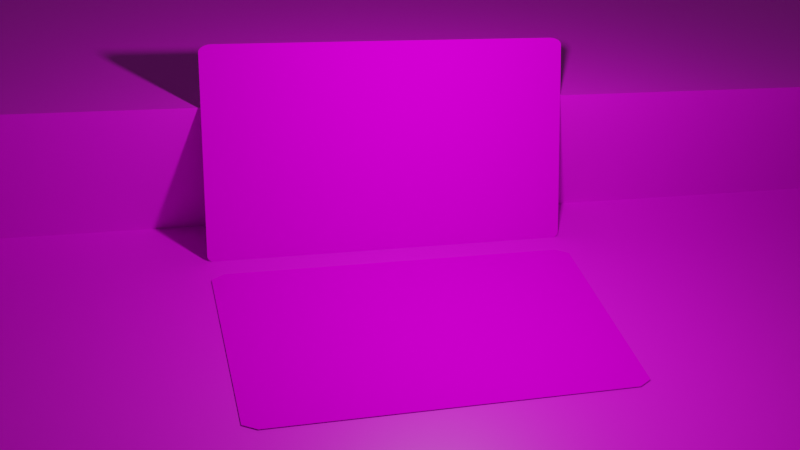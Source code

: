 # Source: card.blend  (saved by Blender 2.80.75; exported with 4.5.12 LTS)
import bpy
from mathutils import Matrix  # noqa: F401  (used for matrix-valued properties, if any)

bpy.ops.wm.read_factory_settings(use_empty=True)
scene = bpy.context.scene
scene.name = 'Scene'

# ---- collections
col_collection = bpy.data.collections.new('Collection'); scene.collection.children.link(col_collection)

# ---- images (referenced by path relative to the original .blend; pixels are not part of the script)
import os
ASSET_DIR = os.environ.get("B2B_ASSET_DIR", "")  # directory of the original .blend (textures are referenced by path, not embedded)
HERE = os.path.dirname(os.path.abspath(__file__))  # packed textures are extracted next to this script under _unpacked/

def load_image(name, relpath, width, height, colorspace="sRGB"):
    """Load a texture the original file referenced (path relative to the .blend, or extracted next to this script)."""
    p = next((c for c in (os.path.join(HERE, relpath), os.path.join(ASSET_DIR, relpath)) if relpath and os.path.exists(c)), "")
    if p:
        img = bpy.data.images.load(p, check_existing=True)
        img.name = name
    else:  # same state as the original file: an image datablock whose file is absent (Cycles renders it pink)
        img = bpy.data.images.new(name, width, height)
        img.source = "FILE"
        img.filepath = "//" + (relpath or name)
    img.colorspace_settings.name = colorspace
    return img
img_babufront_png = load_image('babufront.png', 'babufront.png', 1024, 1024, 'sRGB')
img_texturescom_tilesplain0066_1_seamless_s_jpg = load_image('TexturesCom_TilesPlain0066_1_seamless_S.jpg', 'TexturesCom_TilesPlain0066_1_seamless_S.jpg', 1024, 1024, 'sRGB')
img_babuback_png = load_image('babuback.png', 'babuback.png', 1024, 1024, 'sRGB')

# ---- materials (node trees are filled in below, after node groups)
mat_material_001 = bpy.data.materials.new('Material.001')
mat_material_002 = bpy.data.materials.new('Material.002')
mat_material_003 = bpy.data.materials.new('Material.003')

# ---- material node trees
mat_material_001.use_nodes = True; mat_material_001.node_tree.nodes.clear()
_N = mat_material_001.node_tree.nodes; _L = mat_material_001.node_tree.links
n0 = _N.new('ShaderNodeOutputMaterial'); n0.name = 'Material Output'; n0.location = (300, 300)
n1 = _N.new('ShaderNodeTexImage'); n1.name = 'Image Texture'; n1.location = (-289, 226)
n1.image = img_babufront_png
n2 = _N.new('ShaderNodeBsdfPrincipled'); n2.name = 'Principled BSDF'; n2.location = (10, 300)
n2.distribution = 'GGX'
n2.subsurface_method = 'BURLEY'
n2.inputs[2].default_value = 1.0
n2.inputs[3].default_value = 1.45
n2.inputs[13].default_value = 0.0
n2.inputs[27].default_value = (0.0, 0.0, 0.0, 1.0)
n2.inputs[28].default_value = 1.0
_L.new(n2.outputs[0], n0.inputs[0])
_L.new(n1.outputs[0], n2.inputs[0])
n0.is_active_output = True
mat_material_002.use_nodes = True; mat_material_002.node_tree.nodes.clear()
_N = mat_material_002.node_tree.nodes; _L = mat_material_002.node_tree.links
n0 = _N.new('ShaderNodeOutputMaterial'); n0.name = 'Material Output'; n0.location = (300, 300)
n1 = _N.new('ShaderNodeBsdfPrincipled'); n1.name = 'Principled BSDF'; n1.location = (10, 300)
n1.distribution = 'GGX'
n1.subsurface_method = 'BURLEY'
n1.inputs[3].default_value = 1.45
n1.inputs[27].default_value = (0.0, 0.0, 0.0, 1.0)
n1.inputs[28].default_value = 1.0
n2 = _N.new('ShaderNodeTexImage'); n2.name = 'Image Texture'; n2.location = (-293, 274)
n2.image = img_texturescom_tilesplain0066_1_seamless_s_jpg
_L.new(n1.outputs[0], n0.inputs[0])
_L.new(n2.outputs[0], n1.inputs[0])
n0.is_active_output = True
mat_material_003.use_nodes = True; mat_material_003.node_tree.nodes.clear()
_N = mat_material_003.node_tree.nodes; _L = mat_material_003.node_tree.links
n0 = _N.new('ShaderNodeOutputMaterial'); n0.name = 'Material Output'; n0.location = (300, 300)
n1 = _N.new('ShaderNodeBsdfPrincipled'); n1.name = 'Principled BSDF'; n1.location = (10, 300)
n1.distribution = 'GGX'
n1.subsurface_method = 'BURLEY'
n1.inputs[2].default_value = 1.0
n1.inputs[3].default_value = 1.45
n1.inputs[13].default_value = 0.0
n1.inputs[27].default_value = (0.0, 0.0, 0.0, 1.0)
n1.inputs[28].default_value = 1.0
n2 = _N.new('ShaderNodeTexImage'); n2.name = 'Image Texture'; n2.location = (-338, 269)
n2.image = img_babuback_png
_L.new(n1.outputs[0], n0.inputs[0])
_L.new(n2.outputs[0], n1.inputs[0])
n0.is_active_output = True

# ---- world
world_world = bpy.data.worlds.new('World'); scene.world = world_world
world_world.use_nodes = True; world_world.node_tree.nodes.clear()
_N = world_world.node_tree.nodes; _L = world_world.node_tree.links
n0 = _N.new('ShaderNodeOutputWorld'); n0.name = 'World Output'; n0.location = (300, 300)
n1 = _N.new('ShaderNodeBackground'); n1.name = 'Background'; n1.location = (10, 300)
n1.inputs[0].default_value = (0.05088, 0.05088, 0.05088, 1.0)
_L.new(n1.outputs[0], n0.inputs[0])
n0.is_active_output = True
world_world.color = (0.05088, 0.05088, 0.05088)
world_world.use_sun_shadow = False
world_world.sun_shadow_jitter_overblur = 0.0

# ---- cameras
cam_camera = bpy.data.cameras.new('Camera')
cam_camera.clip_end = 100.0
cam_camera.ortho_scale = 7.314

# ---- lights
light_point = bpy.data.lights.new('Point', 'POINT')
light_point.transmission_factor = 0.0
light_point.energy = 1124.0
light_point.shadow_soft_size = 0.25
light_point.shadow_maximum_resolution = 0.006
light_point.use_absolute_resolution = True

# ---- meshes
me_plane = bpy.data.meshes.new('Plane')
me_plane.from_pydata([(-0.93, -1.0, 0.0), (-1.0, -0.93, 0.0), (-0.9313, -1.0, 0.0), (-0.9326, -1.0, 0.0), (-0.9339, -0.9999, 0.0), (-0.9352, -0.9998, 0.0), (-0.9365, -0.9997, 0.0), (-0.9378, -0.9996, 0.0), (-0.9391, -0.9994, 0.0), (-0.9404, -0.9992, 0.0), (-0.9417, -0.999, 0.0), (-0.943, -0.9988, 0.0), (-0.9443, -0.9985, 0.0), (-0.9456, -0.9982, 0.0), (-0.9468, -0.9979, 0.0), (-0.9481, -0.9976, 0.0), (-0.9494, -0.9973, 0.0), (-0.9506, -0.9969, 0.0), (-0.9519, -0.9965, 0.0), (-0.9531, -0.9961, 0.0), (-0.9544, -0.9956, 0.0), (-0.9556, -0.9952, 0.0), (-0.9568, -0.9947, 0.0), (-0.958, -0.9942, 0.0), (-0.9592, -0.9936, 0.0), (-0.9604, -0.9931, 0.0), (-0.9615, -0.9925, 0.0), (-0.9627, -0.9919, 0.0), (-0.9639, -0.9913, 0.0), (-0.965, -0.9906, 0.0), (-0.9661, -0.99, 0.0), (-0.9672, -0.9893, 0.0), (-0.9683, -0.9886, 0.0), (-0.9694, -0.9878, 0.0), (-0.9705, -0.9871, 0.0), (-0.9716, -0.9863, 0.0), (-0.9726, -0.9855, 0.0), (-0.9736, -0.9847, 0.0), (-0.9747, -0.9839, 0.0), (-0.9757, -0.9831, 0.0), (-0.9766, -0.9822, 0.0), (-0.9776, -0.9813, 0.0), (-0.9786, -0.9804, 0.0), (-0.9795, -0.9795, 0.0), (-0.9804, -0.9786, 0.0), (-0.9813, -0.9776, 0.0), (-0.9822, -0.9766, 0.0), (-0.9831, -0.9757, 0.0), (-0.9839, -0.9747, 0.0), (-0.9847, -0.9736, 0.0), (-0.9855, -0.9726, 0.0), (-0.9863, -0.9716, 0.0), (-0.9871, -0.9705, 0.0), (-0.9878, -0.9694, 0.0), (-0.9886, -0.9683, 0.0), (-0.9893, -0.9672, 0.0), (-0.99, -0.9661, 0.0), (-0.9906, -0.965, 0.0), (-0.9913, -0.9639, 0.0), (-0.9919, -0.9627, 0.0), (-0.9925, -0.9615, 0.0), (-0.9931, -0.9604, 0.0), (-0.9936, -0.9592, 0.0), (-0.9942, -0.958, 0.0), (-0.9947, -0.9568, 0.0), (-0.9952, -0.9556, 0.0), (-0.9956, -0.9544, 0.0), (-0.9961, -0.9531, 0.0), (-0.9965, -0.9519, 0.0), (-0.9969, -0.9506, 0.0), (-0.9973, -0.9494, 0.0), (-0.9976, -0.9481, 0.0), (-0.9979, -0.9468, 0.0), (-0.9982, -0.9456, 0.0), (-0.9985, -0.9443, 0.0), (-0.9988, -0.943, 0.0), (-0.999, -0.9417, 0.0), (-0.9992, -0.9404, 0.0), (-0.9994, -0.9391, 0.0), (-0.9996, -0.9378, 0.0), (-0.9997, -0.9365, 0.0), (-0.9998, -0.9352, 0.0), (-0.9999, -0.9339, 0.0), (-1.0, -0.9326, 0.0), (-1.0, -0.9313, 0.0), (1.0, -0.93, 0.0), (0.93, -1.0, 0.0), (1.0, -0.9313, 0.0), (1.0, -0.9326, 0.0), (0.9999, -0.9339, 0.0), (0.9998, -0.9352, 0.0), (0.9997, -0.9365, 0.0), (0.9996, -0.9378, 0.0), (0.9994, -0.9391, 0.0), (0.9992, -0.9404, 0.0), (0.999, -0.9417, 0.0), (0.9988, -0.943, 0.0), (0.9985, -0.9443, 0.0), (0.9982, -0.9456, 0.0), (0.9979, -0.9468, 0.0), (0.9976, -0.9481, 0.0), (0.9973, -0.9494, 0.0), (0.9969, -0.9506, 0.0), (0.9965, -0.9519, 0.0), (0.9961, -0.9531, 0.0), (0.9956, -0.9544, 0.0), (0.9952, -0.9556, 0.0), (0.9947, -0.9568, 0.0), (0.9942, -0.958, 0.0), (0.9936, -0.9592, 0.0), (0.9931, -0.9604, 0.0), (0.9925, -0.9615, 0.0), (0.9919, -0.9627, 0.0), (0.9913, -0.9639, 0.0), (0.9906, -0.965, 0.0), (0.99, -0.9661, 0.0), (0.9893, -0.9672, 0.0), (0.9886, -0.9683, 0.0), (0.9878, -0.9694, 0.0), (0.9871, -0.9705, 0.0), (0.9863, -0.9716, 0.0), (0.9855, -0.9726, 0.0), (0.9847, -0.9736, 0.0), (0.9839, -0.9747, 0.0), (0.9831, -0.9757, 0.0), (0.9822, -0.9766, 0.0), (0.9813, -0.9776, 0.0), (0.9804, -0.9786, 0.0), (0.9795, -0.9795, 0.0), (0.9786, -0.9804, 0.0), (0.9776, -0.9813, 0.0), (0.9766, -0.9822, 0.0), (0.9757, -0.9831, 0.0), (0.9747, -0.9839, 0.0), (0.9736, -0.9847, 0.0), (0.9726, -0.9855, 0.0), (0.9716, -0.9863, 0.0), (0.9705, -0.9871, 0.0), (0.9694, -0.9878, 0.0), (0.9683, -0.9886, 0.0), (0.9672, -0.9893, 0.0), (0.9661, -0.99, 0.0), (0.965, -0.9906, 0.0), (0.9639, -0.9913, 0.0), (0.9627, -0.9919, 0.0), (0.9615, -0.9925, 0.0), (0.9604, -0.9931, 0.0), (0.9592, -0.9936, 0.0), (0.958, -0.9942, 0.0), (0.9568, -0.9947, 0.0), (0.9556, -0.9952, 0.0), (0.9544, -0.9956, 0.0), (0.9531, -0.9961, 0.0), (0.9519, -0.9965, 0.0), (0.9506, -0.9969, 0.0), (0.9494, -0.9973, 0.0), (0.9481, -0.9976, 0.0), (0.9468, -0.9979, 0.0), (0.9456, -0.9982, 0.0), (0.9443, -0.9985, 0.0), (0.943, -0.9988, 0.0), (0.9417, -0.999, 0.0), (0.9404, -0.9992, 0.0), (0.9391, -0.9994, 0.0), (0.9378, -0.9996, 0.0), (0.9365, -0.9997, 0.0), (0.9352, -0.9998, 0.0), (0.9339, -0.9999, 0.0), (0.9326, -1.0, 0.0), (0.9313, -1.0, 0.0), (-0.93, 1.0, 0.0), (-1.0, 0.93, 0.0), (-0.9313, 1.0, 0.0), (-0.9326, 1.0, 0.0), (-0.9339, 0.9999, 0.0), (-0.9352, 0.9998, 0.0), (-0.9365, 0.9997, 0.0), (-0.9378, 0.9996, 0.0), (-0.9391, 0.9994, 0.0), (-0.9404, 0.9992, 0.0), (-0.9417, 0.999, 0.0), (-0.943, 0.9988, 0.0), (-0.9443, 0.9985, 0.0), (-0.9456, 0.9982, 0.0), (-0.9468, 0.9979, 0.0), (-0.9481, 0.9976, 0.0), (-0.9494, 0.9973, 0.0), (-0.9506, 0.9969, 0.0), (-0.9519, 0.9965, 0.0), (-0.9531, 0.9961, 0.0), (-0.9544, 0.9956, 0.0), (-0.9556, 0.9952, 0.0), (-0.9568, 0.9947, 0.0), (-0.958, 0.9942, 0.0), (-0.9592, 0.9936, 0.0), (-0.9604, 0.9931, 0.0), (-0.9615, 0.9925, 0.0), (-0.9627, 0.9919, 0.0), (-0.9639, 0.9913, 0.0), (-0.965, 0.9906, 0.0), (-0.9661, 0.99, 0.0), (-0.9672, 0.9893, 0.0), (-0.9683, 0.9886, 0.0), (-0.9694, 0.9878, 0.0), (-0.9705, 0.9871, 0.0), (-0.9716, 0.9863, 0.0), (-0.9726, 0.9855, 0.0), (-0.9736, 0.9847, 0.0), (-0.9747, 0.9839, 0.0), (-0.9757, 0.9831, 0.0), (-0.9766, 0.9822, 0.0), (-0.9776, 0.9813, 0.0), (-0.9786, 0.9804, 0.0), (-0.9795, 0.9795, 0.0), (-0.9804, 0.9786, 0.0), (-0.9813, 0.9776, 0.0), (-0.9822, 0.9766, 0.0), (-0.9831, 0.9757, 0.0), (-0.9839, 0.9747, 0.0), (-0.9847, 0.9736, 0.0), (-0.9855, 0.9726, 0.0), (-0.9863, 0.9716, 0.0), (-0.9871, 0.9705, 0.0), (-0.9878, 0.9694, 0.0), (-0.9886, 0.9683, 0.0), (-0.9893, 0.9672, 0.0), (-0.99, 0.9661, 0.0), (-0.9906, 0.965, 0.0), (-0.9913, 0.9639, 0.0), (-0.9919, 0.9627, 0.0), (-0.9925, 0.9615, 0.0), (-0.9931, 0.9604, 0.0), (-0.9936, 0.9592, 0.0), (-0.9942, 0.958, 0.0), (-0.9947, 0.9568, 0.0), (-0.9952, 0.9556, 0.0), (-0.9956, 0.9544, 0.0), (-0.9961, 0.9531, 0.0), (-0.9965, 0.9519, 0.0), (-0.9969, 0.9506, 0.0), (-0.9973, 0.9494, 0.0), (-0.9976, 0.9481, 0.0), (-0.9979, 0.9468, 0.0), (-0.9982, 0.9456, 0.0), (-0.9985, 0.9443, 0.0), (-0.9988, 0.943, 0.0), (-0.999, 0.9417, 0.0), (-0.9992, 0.9404, 0.0), (-0.9994, 0.9391, 0.0), (-0.9996, 0.9378, 0.0), (-0.9997, 0.9365, 0.0), (-0.9998, 0.9352, 0.0), (-0.9999, 0.9339, 0.0), (-1.0, 0.9326, 0.0), (-1.0, 0.9313, 0.0), (0.93, 1.0, 0.0), (1.0, 0.93, 0.0), (0.9313, 1.0, 0.0), (0.9326, 1.0, 0.0), (0.9339, 0.9999, 0.0), (0.9352, 0.9998, 0.0), (0.9365, 0.9997, 0.0), (0.9378, 0.9996, 0.0), (0.9391, 0.9994, 0.0), (0.9404, 0.9992, 0.0), (0.9417, 0.999, 0.0), (0.943, 0.9988, 0.0), (0.9443, 0.9985, 0.0), (0.9456, 0.9982, 0.0), (0.9468, 0.9979, 0.0), (0.9481, 0.9976, 0.0), (0.9494, 0.9973, 0.0), (0.9506, 0.9969, 0.0), (0.9519, 0.9965, 0.0), (0.9531, 0.9961, 0.0), (0.9544, 0.9956, 0.0), (0.9556, 0.9952, 0.0), (0.9568, 0.9947, 0.0), (0.958, 0.9942, 0.0), (0.9592, 0.9936, 0.0), (0.9604, 0.9931, 0.0), (0.9615, 0.9925, 0.0), (0.9627, 0.9919, 0.0), (0.9639, 0.9913, 0.0), (0.965, 0.9906, 0.0), (0.9661, 0.99, 0.0), (0.9672, 0.9893, 0.0), (0.9683, 0.9886, 0.0), (0.9694, 0.9878, 0.0), (0.9705, 0.9871, 0.0), (0.9716, 0.9863, 0.0), (0.9726, 0.9855, 0.0), (0.9736, 0.9847, 0.0), (0.9747, 0.9839, 0.0), (0.9757, 0.9831, 0.0), (0.9766, 0.9822, 0.0), (0.9776, 0.9813, 0.0), (0.9786, 0.9804, 0.0), (0.9795, 0.9795, 0.0), (0.9804, 0.9786, 0.0), (0.9813, 0.9776, 0.0), (0.9822, 0.9766, 0.0), (0.9831, 0.9757, 0.0), (0.9839, 0.9747, 0.0), (0.9847, 0.9736, 0.0), (0.9855, 0.9726, 0.0), (0.9863, 0.9716, 0.0), (0.9871, 0.9705, 0.0), (0.9878, 0.9694, 0.0), (0.9886, 0.9683, 0.0), (0.9893, 0.9672, 0.0), (0.99, 0.9661, 0.0), (0.9906, 0.965, 0.0), (0.9913, 0.9639, 0.0), (0.9919, 0.9627, 0.0), (0.9925, 0.9615, 0.0), (0.9931, 0.9604, 0.0), (0.9936, 0.9592, 0.0), (0.9942, 0.958, 0.0), (0.9947, 0.9568, 0.0), (0.9952, 0.9556, 0.0), (0.9956, 0.9544, 0.0), (0.9961, 0.9531, 0.0), (0.9965, 0.9519, 0.0), (0.9969, 0.9506, 0.0), (0.9973, 0.9494, 0.0), (0.9976, 0.9481, 0.0), (0.9979, 0.9468, 0.0), (0.9982, 0.9456, 0.0), (0.9985, 0.9443, 0.0), (0.9988, 0.943, 0.0), (0.999, 0.9417, 0.0), (0.9992, 0.9404, 0.0), (0.9994, 0.9391, 0.0), (0.9996, 0.9378, 0.0), (0.9997, 0.9365, 0.0), (0.9998, 0.9352, 0.0), (0.9999, 0.9339, 0.0), (1.0, 0.9326, 0.0), (1.0, 0.9313, 0.0)], [], [(1, 84, 83, 82, 81, 80, 79, 78, 77, 76, 75, 74, 73, 72, 71, 70, 69, 68, 67, 66, 65, 64, 63, 62, 61, 60, 59, 58, 57, 56, 55, 54, 53, 52, 51, 50, 49, 48, 47, 46, 45, 44, 43, 42, 41, 40, 39, 38, 37, 36, 35, 34, 33, 32, 31, 30, 29, 28, 27, 26, 25, 24, 23, 22, 21, 20, 19, 18, 17, 16, 15, 14, 13, 12, 11, 10, 9, 8, 7, 6, 5, 4, 3, 2, 0, 86, 169, 168, 167, 166, 165, 164, 163, 162, 161, 160, 159, 158, 157, 156, 155, 154, 153, 152, 151, 150, 149, 148, 147, 146, 145, 144, 143, 142, 141, 140, 139, 138, 137, 136, 135, 134, 133, 132, 131, 130, 129, 128, 127, 126, 125, 124, 123, 122, 121, 120, 119, 118, 117, 116, 115, 114, 113, 112, 111, 110, 109, 108, 107, 106, 105, 104, 103, 102, 101, 100, 99, 98, 97, 96, 95, 94, 93, 92, 91, 90, 89, 88, 87, 85, 256, 339, 338, 337, 336, 335, 334, 333, 332, 331, 330, 329, 328, 327, 326, 325, 324, 323, 322, 321, 320, 319, 318, 317, 316, 315, 314, 313, 312, 311, 310, 309, 308, 307, 306, 305, 304, 303, 302, 301, 300, 299, 298, 297, 296, 295, 294, 293, 292, 291, 290, 289, 288, 287, 286, 285, 284, 283, 282, 281, 280, 279, 278, 277, 276, 275, 274, 273, 272, 271, 270, 269, 268, 267, 266, 265, 264, 263, 262, 261, 260, 259, 258, 257, 255, 170, 172, 173, 174, 175, 176, 177, 178, 179, 180, 181, 182, 183, 184, 185, 186, 187, 188, 189, 190, 191, 192, 193, 194, 195, 196, 197, 198, 199, 200, 201, 202, 203, 204, 205, 206, 207, 208, 209, 210, 211, 212, 213, 214, 215, 216, 217, 218, 219, 220, 221, 222, 223, 224, 225, 226, 227, 228, 229, 230, 231, 232, 233, 234, 235, 236, 237, 238, 239, 240, 241, 242, 243, 244, 245, 246, 247, 248, 249, 250, 251, 252, 253, 254, 171)])
_uv = me_plane.uv_layers.new(name='UVMap')
_uv.uv.foreach_set('vector', [0.9999, 0.9649, 0.9999, 0.9656, 0.9999, 0.9662, 0.9998, 0.9669, 0.9998, 0.9675, 0.9997, 0.9682, 0.9997, 0.9688, 0.9996, 0.9695, 0.9995, 0.9701, 0.9994, 0.9708, 0.9993, 0.9714, 0.9992, 0.9721, 0.999, 0.9727, 0.9989, 0.9733, 0.9987, 0.974, 0.9985, 0.9746, 0.9983, 0.9752, 0.9981, 0.9758, 0.9979, 0.9765, 0.9977, 0.9771, 0.9975, 0.9777, 0.9972, 0.9783, 0.997, 0.9789, 0.9967, 0.9795, 0.9964, 0.9801, 0.9961, 0.9807, 0.9958, 0.9813, 0.9955, 0.9818, 0.9952, 0.9824, 0.9949, 0.983, 0.9945, 0.9835, 0.9942, 0.9841, 0.9938, 0.9846, 0.9934, 0.9852, 0.9931, 0.9857, 0.9927, 0.9862, 0.9923, 0.9867, 0.9919, 0.9872, 0.9914, 0.9877, 0.991, 0.9882, 0.9906, 0.9887, 0.9901, 0.9892, 0.9897, 0.9897, 0.9892, 0.9901, 0.9887, 0.9906, 0.9882, 0.991, 0.9877, 0.9914, 0.9872, 0.9919, 0.9867, 0.9923, 0.9862, 0.9927, 0.9857, 0.9931, 0.9852, 0.9934, 0.9846, 0.9938, 0.9841, 0.9942, 0.9835, 0.9945, 0.983, 0.9949, 0.9824, 0.9952, 0.9818, 0.9955, 0.9813, 0.9958, 0.9807, 0.9961, 0.9801, 0.9964, 0.9795, 0.9967, 0.9789, 0.997, 0.9783, 0.9972, 0.9777, 0.9975, 0.9771, 0.9977, 0.9765, 0.9979, 0.9758, 0.9981, 0.9752, 0.9983, 0.9746, 0.9985, 0.974, 0.9987, 0.9733, 0.9989, 0.9727, 0.999, 0.9721, 0.9992, 0.9714, 0.9993, 0.9708, 0.9994, 0.9701, 0.9995, 0.9695, 0.9996, 0.9688, 0.9997, 0.9682, 0.9997, 0.9675, 0.9998, 0.9669, 0.9998, 0.9662, 0.9999, 0.9656, 0.9999, 0.9649, 0.9999, 0.03509, 0.9999, 0.03444, 0.9999, 0.03378, 0.9999, 0.03313, 0.9998, 0.03248, 0.9998, 0.03183, 0.9997, 0.03118, 0.9997, 0.03053, 0.9996, 0.02988, 0.9995, 0.02923, 0.9994, 0.02859, 0.9993, 0.02795, 0.9992, 0.02731, 0.999, 0.02667, 0.9989, 0.02604, 0.9987, 0.02541, 0.9985, 0.02478, 0.9983, 0.02416, 0.9981, 0.02354, 0.9979, 0.02292, 0.9977, 0.02231, 0.9975, 0.0217, 0.9972, 0.0211, 0.997, 0.0205, 0.9967, 0.01991, 0.9964, 0.01932, 0.9961, 0.01874, 0.9958, 0.01817, 0.9955, 0.0176, 0.9952, 0.01703, 0.9949, 0.01648, 0.9945, 0.01592, 0.9942, 0.01538, 0.9938, 0.01484, 0.9934, 0.01431, 0.9931, 0.01379, 0.9927, 0.01328, 0.9923, 0.01277, 0.9919, 0.01227, 0.9914, 0.01178, 0.991, 0.01129, 0.9906, 0.01082, 0.9901, 0.01035, 0.9897, 0.009891, 0.9892, 0.009441, 0.9887, 0.009001, 0.9882, 0.008569, 0.9877, 0.008147, 0.9872, 0.007734, 0.9867, 0.007331, 0.9862, 0.006938, 0.9857, 0.006554, 0.9852, 0.00618, 0.9846, 0.005817, 0.9841, 0.005464, 0.9835, 0.005121, 0.983, 0.004788, 0.9824, 0.004466, 0.9818, 0.004155, 0.9813, 0.003855, 0.9807, 0.003565, 0.9801, 0.003287, 0.9795, 0.00302, 0.9789, 0.002764, 0.9783, 0.002519, 0.9777, 0.002286, 0.9771, 0.002064, 0.9765, 0.001853, 0.9758, 0.001655, 0.9752, 0.001468, 0.9746, 0.001292, 0.974, 0.001129, 0.9733, 0.0009774, 0.9727, 0.0008377, 0.9721, 0.0007101, 0.9714, 0.0005944, 0.9708, 0.0004909, 0.9701, 0.0003994, 0.9695, 0.0003201, 0.9688, 0.0002529, 0.9682, 0.0001979, 0.9675, 0.0001551, 0.9669, 0.0001245, 0.9662, 0.0001061, 0.9656, 0.0001001, 0.9649, 9.998e-05, 0.03509, 0.0001061, 0.03444, 0.0001244, 0.03378, 0.000155, 0.03313, 0.0001978, 0.03248, 0.0002528, 0.03183, 0.00032, 0.03118, 0.0003993, 0.03053, 0.0004908, 0.02988, 0.0005944, 0.02923, 0.00071, 0.02859, 0.0008377, 0.02795, 0.0009773, 0.02731, 0.001129, 0.02667, 0.001292, 0.02604, 0.001468, 0.02541, 0.001655, 0.02478, 0.001853, 0.02416, 0.002064, 0.02354, 0.002286, 0.02292, 0.002519, 0.02231, 0.002764, 0.0217, 0.00302, 0.0211, 0.003287, 0.0205, 0.003565, 0.01991, 0.003855, 0.01932, 0.004155, 0.01874, 0.004466, 0.01817, 0.004788, 0.0176, 0.005121, 0.01703, 0.005464, 0.01648, 0.005817, 0.01592, 0.00618, 0.01538, 0.006554, 0.01484, 0.006938, 0.01431, 0.007331, 0.01379, 0.007734, 0.01328, 0.008147, 0.01277, 0.008569, 0.01227, 0.009001, 0.01178, 0.009441, 0.01129, 0.009891, 0.01082, 0.01035, 0.01035, 0.01082, 0.009891, 0.01129, 0.009441, 0.01178, 0.009001, 0.01227, 0.008569, 0.01277, 0.008147, 0.01328, 0.007734, 0.01379, 0.007331, 0.01431, 0.006938, 0.01484, 0.006554, 0.01538, 0.006181, 0.01592, 0.005817, 0.01648, 0.005464, 0.01703, 0.005121, 0.0176, 0.004788, 0.01817, 0.004466, 0.01874, 0.004155, 0.01932, 0.003855, 0.01991, 0.003566, 0.0205, 0.003287, 0.0211, 0.00302, 0.0217, 0.002764, 0.02231, 0.002519, 0.02292, 0.002286, 0.02354, 0.002064, 0.02416, 0.001853, 0.02478, 0.001655, 0.02541, 0.001468, 0.02604, 0.001292, 0.02667, 0.001129, 0.02731, 0.0009775, 0.02795, 0.0008378, 0.02859, 0.0007101, 0.02923, 0.0005945, 0.02988, 0.0004909, 0.03053, 0.0003995, 0.03117, 0.0003201, 0.03183, 0.000253, 0.03248, 0.0001979, 0.03313, 0.0001552, 0.03378, 0.0001246, 0.03444, 0.0001062, 0.03509, 0.0001001, 0.9649, 9.999e-05, 0.9656, 0.0001061, 0.9662, 0.0001244, 0.9669, 0.000155, 0.9675, 0.0001978, 0.9682, 0.0002528, 0.9688, 0.00032, 0.9695, 0.0003993, 0.9701, 0.0004908, 0.9708, 0.0005944, 0.9714, 0.00071, 0.9721, 0.0008377, 0.9727, 0.0009773, 0.9733, 0.001129, 0.974, 0.001292, 0.9746, 0.001468, 0.9752, 0.001655, 0.9758, 0.001853, 0.9765, 0.002064, 0.9771, 0.002286, 0.9777, 0.002519, 0.9783, 0.002764, 0.9789, 0.00302, 0.9795, 0.003287, 0.9801, 0.003565, 0.9807, 0.003855, 0.9813, 0.004155, 0.9818, 0.004466, 0.9824, 0.004788, 0.983, 0.005121, 0.9835, 0.005464, 0.9841, 0.005817, 0.9846, 0.00618, 0.9852, 0.006554, 0.9857, 0.006938, 0.9862, 0.007331, 0.9867, 0.007734, 0.9872, 0.008147, 0.9877, 0.008569, 0.9882, 0.009001, 0.9887, 0.009441, 0.9892, 0.009891, 0.9897, 0.01035, 0.9901, 0.01082, 0.9906, 0.01129, 0.991, 0.01178, 0.9914, 0.01227, 0.9919, 0.01277, 0.9923, 0.01328, 0.9927, 0.01379, 0.9931, 0.01431, 0.9934, 0.01484, 0.9938, 0.01538, 0.9942, 0.01592, 0.9945, 0.01648, 0.9949, 0.01703, 0.9952, 0.0176, 0.9955, 0.01817, 0.9958, 0.01874, 0.9961, 0.01932, 0.9964, 0.01991, 0.9967, 0.0205, 0.997, 0.0211, 0.9972, 0.0217, 0.9975, 0.02231, 0.9977, 0.02292, 0.9979, 0.02354, 0.9981, 0.02416, 0.9983, 0.02478, 0.9985, 0.02541, 0.9987, 0.02604, 0.9989, 0.02667, 0.999, 0.02731, 0.9992, 0.02795, 0.9993, 0.02859, 0.9994, 0.02923, 0.9995, 0.02988, 0.9996, 0.03053, 0.9997, 0.03117, 0.9997, 0.03183, 0.9998, 0.03248, 0.9998, 0.03313, 0.9999, 0.03378, 0.9999, 0.03444, 0.9999, 0.03509])
me_plane.materials.append(mat_material_001)
me_plane.use_remesh_preserve_volume = False
me_plane.use_remesh_preserve_attributes = False
me_plane.use_mirror_vertex_groups = False
me_plane.update()
me_plane_001 = bpy.data.meshes.new('Plane.001')
me_plane_001.from_pydata([(-1.0, -1.0, 0.0), (1.0, -1.0, 0.0), (-1.0, 1.0, 0.0), (1.0, 1.0, 0.0), (-1.0, -1.0, 0.6079), (-1.0, 1.0, 0.6079), (-6.614, -1.0, 0.6079), (-6.614, 1.0, 0.6079)], [], [(0, 1, 3, 2), (0, 2, 5, 4), (4, 5, 7, 6)])
_uv = me_plane_001.uv_layers.new(name='UVMap')
_uv.uv.foreach_set('vector', [-1.087, 1.146, -2.601, 1.146, -2.601, -0.3685, -1.087, -0.3685, -1.087, 1.146, -1.087, -0.3685, -0.6268, -0.3685, -0.6268, 1.146, -0.6268, 1.146, -0.6268, -0.3685, 3.624, -0.3685, 3.624, 1.146])
me_plane_001.materials.append(mat_material_002)
me_plane_001.use_remesh_preserve_volume = False
me_plane_001.use_remesh_preserve_attributes = False
me_plane_001.use_mirror_vertex_groups = False
me_plane_001.update()
me_plane_002 = bpy.data.meshes.new('Plane.002')
me_plane_002.from_pydata([(-0.93, -1.0, 0.0), (-1.0, -0.93, 0.0), (1.0, -0.93, 0.0), (0.93, -1.0, 0.0), (-0.93, 1.0, 0.0), (-1.0, 0.93, 0.0), (0.93, 1.0, 0.0), (1.0, 0.93, 0.0)], [], [(1, 0, 3, 2, 7, 6, 4, 5)])
me_plane_002.polygons.foreach_set('material_index', [1])
_uv = me_plane_002.uv_layers.new(name='UVMap')
_uv.uv.foreach_set('vector', [0.9999, 0.9649, 0.9649, 0.9999, 0.03509, 0.9999, 0.0001001, 0.9649, 9.998e-05, 0.03509, 0.03509, 0.0001001, 0.9649, 9.999e-05, 0.9999, 0.03509])
me_plane_002.materials.append(mat_material_001)
me_plane_002.materials.append(mat_material_003)
me_plane_002.use_remesh_preserve_volume = False
me_plane_002.use_remesh_preserve_attributes = False
me_plane_002.use_mirror_vertex_groups = False
me_plane_002.update()

# ---- objects
ob_camera = bpy.data.objects.new('Camera', cam_camera)
ob_plane = bpy.data.objects.new('Plane', me_plane)
ob_point = bpy.data.objects.new('Point', light_point)
ob_plane_001 = bpy.data.objects.new('Plane.001', me_plane_001)
ob_plane_002 = bpy.data.objects.new('Plane.002', me_plane_002)

# ---- transforms, parenting, visibility, modifiers, constraints
ob_camera.location = (13.6, -5.473, 12.26)
ob_camera.rotation_euler = (0.9792, -0.1007, 1.31)
ob_camera.lock_rotations_4d = False
ob_camera.empty_display_type = 'ARROWS'
ob_camera.color = (0.0, 0.0, 0.0, 0.0)
ob_camera.display_type = 'WIRE'
ob_camera.lineart.crease_threshold = 0.0
ob_plane.location = (-3.871, 0.07175, 1.756)
ob_plane.rotation_euler = (1.984, 3.142, 1.571)
ob_plane.scale = (3.5, 2.0, 1.0)
ob_plane.lineart.crease_threshold = 0.0
ob_point.location = (-0.08673, 0.7567, 6.049)
ob_point.lineart.crease_threshold = 0.0
ob_plane_001.location = (-0.02972, 3.29, -0.04406)
ob_plane_001.scale = (4.242, 19.06, 4.242)
ob_plane_001.lineart.crease_threshold = 0.0
ob_plane_002.location = (-0.6396, 0.07175, -0.02232)
ob_plane_002.rotation_euler = (0.0, -0.0, 4.712)
ob_plane_002.scale = (3.5, 2.0, 1.0)
ob_plane_002.lineart.crease_threshold = 0.0

# ---- collection membership
col_collection.objects.link(ob_camera)
col_collection.objects.link(ob_plane)
col_collection.objects.link(ob_point)
col_collection.objects.link(ob_plane_001)
col_collection.objects.link(ob_plane_002)

# ---- scene / render settings (as saved in the file)
scene.camera = ob_camera
scene.frame_start = 1; scene.frame_end = 250; scene.frame_set(1)
scene.render.engine = 'CYCLES'
scene.cycles.use_denoising = False
scene.cycles.samples = 128
scene.cycles.sampling_pattern = 'TABULATED_SOBOL'
scene.cycles.use_adaptive_sampling = False
scene.cycles.use_light_tree = False
scene.eevee.taa_render_samples = 128
scene.eevee.use_gtao = True
scene.view_settings.view_transform = 'Filmic'
bpy.context.view_layer.update()

